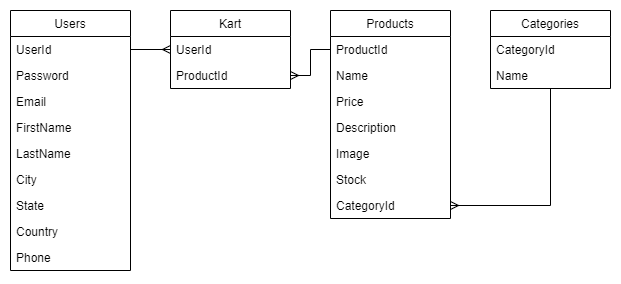

The diagram above was exported from draw.io. Its source (the exported page's mxGraphModel, read from the mxfile embedded in the PNG):
<mxGraphModel dx="782" dy="437" grid="1" gridSize="10" guides="1" tooltips="1" connect="1" arrows="1" fold="1" page="1" pageScale="1" pageWidth="827" pageHeight="1169" math="0" shadow="0">
  <root>
    <mxCell id="0" />
    <mxCell id="1" parent="0" />
    <mxCell id="ezdH0BzL_z574Fd3KjiT-32" style="edgeStyle=orthogonalEdgeStyle;rounded=0;orthogonalLoop=1;jettySize=auto;html=1;entryX=1;entryY=0.5;entryDx=0;entryDy=0;endArrow=ERmany;endFill=0;" edge="1" parent="1" source="ezdH0BzL_z574Fd3KjiT-1" target="ezdH0BzL_z574Fd3KjiT-15">
      <mxGeometry relative="1" as="geometry" />
    </mxCell>
    <mxCell id="ezdH0BzL_z574Fd3KjiT-1" value="Categories" style="swimlane;fontStyle=0;childLayout=stackLayout;horizontal=1;startSize=26;fillColor=none;horizontalStack=0;resizeParent=1;resizeParentMax=0;resizeLast=0;collapsible=1;marginBottom=0;" vertex="1" parent="1">
      <mxGeometry x="560" y="120" width="120" height="78" as="geometry">
        <mxRectangle x="330" y="180" width="90" height="26" as="alternateBounds" />
      </mxGeometry>
    </mxCell>
    <mxCell id="ezdH0BzL_z574Fd3KjiT-2" value="CategoryId" style="text;strokeColor=none;fillColor=none;align=left;verticalAlign=top;spacingLeft=4;spacingRight=4;overflow=hidden;rotatable=0;points=[[0,0.5],[1,0.5]];portConstraint=eastwest;" vertex="1" parent="ezdH0BzL_z574Fd3KjiT-1">
      <mxGeometry y="26" width="120" height="26" as="geometry" />
    </mxCell>
    <mxCell id="ezdH0BzL_z574Fd3KjiT-3" value="Name" style="text;strokeColor=none;fillColor=none;align=left;verticalAlign=top;spacingLeft=4;spacingRight=4;overflow=hidden;rotatable=0;points=[[0,0.5],[1,0.5]];portConstraint=eastwest;" vertex="1" parent="ezdH0BzL_z574Fd3KjiT-1">
      <mxGeometry y="52" width="120" height="26" as="geometry" />
    </mxCell>
    <mxCell id="ezdH0BzL_z574Fd3KjiT-6" value="Products" style="swimlane;fontStyle=0;childLayout=stackLayout;horizontal=1;startSize=26;fillColor=none;horizontalStack=0;resizeParent=1;resizeParentMax=0;resizeLast=0;collapsible=1;marginBottom=0;" vertex="1" parent="1">
      <mxGeometry x="400" y="120" width="120" height="208" as="geometry" />
    </mxCell>
    <mxCell id="ezdH0BzL_z574Fd3KjiT-7" value="ProductId" style="text;strokeColor=none;fillColor=none;align=left;verticalAlign=top;spacingLeft=4;spacingRight=4;overflow=hidden;rotatable=0;points=[[0,0.5],[1,0.5]];portConstraint=eastwest;" vertex="1" parent="ezdH0BzL_z574Fd3KjiT-6">
      <mxGeometry y="26" width="120" height="26" as="geometry" />
    </mxCell>
    <mxCell id="ezdH0BzL_z574Fd3KjiT-8" value="Name" style="text;strokeColor=none;fillColor=none;align=left;verticalAlign=top;spacingLeft=4;spacingRight=4;overflow=hidden;rotatable=0;points=[[0,0.5],[1,0.5]];portConstraint=eastwest;" vertex="1" parent="ezdH0BzL_z574Fd3KjiT-6">
      <mxGeometry y="52" width="120" height="26" as="geometry" />
    </mxCell>
    <mxCell id="ezdH0BzL_z574Fd3KjiT-9" value="Price" style="text;strokeColor=none;fillColor=none;align=left;verticalAlign=top;spacingLeft=4;spacingRight=4;overflow=hidden;rotatable=0;points=[[0,0.5],[1,0.5]];portConstraint=eastwest;" vertex="1" parent="ezdH0BzL_z574Fd3KjiT-6">
      <mxGeometry y="78" width="120" height="26" as="geometry" />
    </mxCell>
    <mxCell id="ezdH0BzL_z574Fd3KjiT-11" value="Description" style="text;strokeColor=none;fillColor=none;align=left;verticalAlign=top;spacingLeft=4;spacingRight=4;overflow=hidden;rotatable=0;points=[[0,0.5],[1,0.5]];portConstraint=eastwest;" vertex="1" parent="ezdH0BzL_z574Fd3KjiT-6">
      <mxGeometry y="104" width="120" height="26" as="geometry" />
    </mxCell>
    <mxCell id="ezdH0BzL_z574Fd3KjiT-12" value="Image" style="text;strokeColor=none;fillColor=none;align=left;verticalAlign=top;spacingLeft=4;spacingRight=4;overflow=hidden;rotatable=0;points=[[0,0.5],[1,0.5]];portConstraint=eastwest;" vertex="1" parent="ezdH0BzL_z574Fd3KjiT-6">
      <mxGeometry y="130" width="120" height="26" as="geometry" />
    </mxCell>
    <mxCell id="ezdH0BzL_z574Fd3KjiT-13" value="Stock" style="text;strokeColor=none;fillColor=none;align=left;verticalAlign=top;spacingLeft=4;spacingRight=4;overflow=hidden;rotatable=0;points=[[0,0.5],[1,0.5]];portConstraint=eastwest;" vertex="1" parent="ezdH0BzL_z574Fd3KjiT-6">
      <mxGeometry y="156" width="120" height="26" as="geometry" />
    </mxCell>
    <mxCell id="ezdH0BzL_z574Fd3KjiT-15" value="CategoryId" style="text;strokeColor=none;fillColor=none;align=left;verticalAlign=top;spacingLeft=4;spacingRight=4;overflow=hidden;rotatable=0;points=[[0,0.5],[1,0.5]];portConstraint=eastwest;" vertex="1" parent="ezdH0BzL_z574Fd3KjiT-6">
      <mxGeometry y="182" width="120" height="26" as="geometry" />
    </mxCell>
    <mxCell id="ezdH0BzL_z574Fd3KjiT-16" value="Kart" style="swimlane;fontStyle=0;childLayout=stackLayout;horizontal=1;startSize=26;fillColor=none;horizontalStack=0;resizeParent=1;resizeParentMax=0;resizeLast=0;collapsible=1;marginBottom=0;" vertex="1" parent="1">
      <mxGeometry x="240" y="120" width="120" height="78" as="geometry">
        <mxRectangle x="330" y="180" width="90" height="26" as="alternateBounds" />
      </mxGeometry>
    </mxCell>
    <mxCell id="ezdH0BzL_z574Fd3KjiT-17" value="UserId" style="text;strokeColor=none;fillColor=none;align=left;verticalAlign=top;spacingLeft=4;spacingRight=4;overflow=hidden;rotatable=0;points=[[0,0.5],[1,0.5]];portConstraint=eastwest;" vertex="1" parent="ezdH0BzL_z574Fd3KjiT-16">
      <mxGeometry y="26" width="120" height="26" as="geometry" />
    </mxCell>
    <mxCell id="ezdH0BzL_z574Fd3KjiT-18" value="ProductId" style="text;strokeColor=none;fillColor=none;align=left;verticalAlign=top;spacingLeft=4;spacingRight=4;overflow=hidden;rotatable=0;points=[[0,0.5],[1,0.5]];portConstraint=eastwest;" vertex="1" parent="ezdH0BzL_z574Fd3KjiT-16">
      <mxGeometry y="52" width="120" height="26" as="geometry" />
    </mxCell>
    <mxCell id="ezdH0BzL_z574Fd3KjiT-21" value="Users" style="swimlane;fontStyle=0;childLayout=stackLayout;horizontal=1;startSize=26;fillColor=none;horizontalStack=0;resizeParent=1;resizeParentMax=0;resizeLast=0;collapsible=1;marginBottom=0;" vertex="1" parent="1">
      <mxGeometry x="80" y="120" width="120" height="260" as="geometry" />
    </mxCell>
    <mxCell id="ezdH0BzL_z574Fd3KjiT-22" value="UserId" style="text;strokeColor=none;fillColor=none;align=left;verticalAlign=top;spacingLeft=4;spacingRight=4;overflow=hidden;rotatable=0;points=[[0,0.5],[1,0.5]];portConstraint=eastwest;" vertex="1" parent="ezdH0BzL_z574Fd3KjiT-21">
      <mxGeometry y="26" width="120" height="26" as="geometry" />
    </mxCell>
    <mxCell id="ezdH0BzL_z574Fd3KjiT-23" value="Password" style="text;strokeColor=none;fillColor=none;align=left;verticalAlign=top;spacingLeft=4;spacingRight=4;overflow=hidden;rotatable=0;points=[[0,0.5],[1,0.5]];portConstraint=eastwest;" vertex="1" parent="ezdH0BzL_z574Fd3KjiT-21">
      <mxGeometry y="52" width="120" height="26" as="geometry" />
    </mxCell>
    <mxCell id="ezdH0BzL_z574Fd3KjiT-24" value="Email" style="text;strokeColor=none;fillColor=none;align=left;verticalAlign=top;spacingLeft=4;spacingRight=4;overflow=hidden;rotatable=0;points=[[0,0.5],[1,0.5]];portConstraint=eastwest;" vertex="1" parent="ezdH0BzL_z574Fd3KjiT-21">
      <mxGeometry y="78" width="120" height="26" as="geometry" />
    </mxCell>
    <mxCell id="ezdH0BzL_z574Fd3KjiT-25" value="FirstName" style="text;strokeColor=none;fillColor=none;align=left;verticalAlign=top;spacingLeft=4;spacingRight=4;overflow=hidden;rotatable=0;points=[[0,0.5],[1,0.5]];portConstraint=eastwest;" vertex="1" parent="ezdH0BzL_z574Fd3KjiT-21">
      <mxGeometry y="104" width="120" height="26" as="geometry" />
    </mxCell>
    <mxCell id="ezdH0BzL_z574Fd3KjiT-26" value="LastName" style="text;strokeColor=none;fillColor=none;align=left;verticalAlign=top;spacingLeft=4;spacingRight=4;overflow=hidden;rotatable=0;points=[[0,0.5],[1,0.5]];portConstraint=eastwest;" vertex="1" parent="ezdH0BzL_z574Fd3KjiT-21">
      <mxGeometry y="130" width="120" height="26" as="geometry" />
    </mxCell>
    <mxCell id="ezdH0BzL_z574Fd3KjiT-27" value="City" style="text;strokeColor=none;fillColor=none;align=left;verticalAlign=top;spacingLeft=4;spacingRight=4;overflow=hidden;rotatable=0;points=[[0,0.5],[1,0.5]];portConstraint=eastwest;" vertex="1" parent="ezdH0BzL_z574Fd3KjiT-21">
      <mxGeometry y="156" width="120" height="26" as="geometry" />
    </mxCell>
    <mxCell id="ezdH0BzL_z574Fd3KjiT-29" value="State" style="text;strokeColor=none;fillColor=none;align=left;verticalAlign=top;spacingLeft=4;spacingRight=4;overflow=hidden;rotatable=0;points=[[0,0.5],[1,0.5]];portConstraint=eastwest;" vertex="1" parent="ezdH0BzL_z574Fd3KjiT-21">
      <mxGeometry y="182" width="120" height="26" as="geometry" />
    </mxCell>
    <mxCell id="ezdH0BzL_z574Fd3KjiT-30" value="Country" style="text;strokeColor=none;fillColor=none;align=left;verticalAlign=top;spacingLeft=4;spacingRight=4;overflow=hidden;rotatable=0;points=[[0,0.5],[1,0.5]];portConstraint=eastwest;" vertex="1" parent="ezdH0BzL_z574Fd3KjiT-21">
      <mxGeometry y="208" width="120" height="26" as="geometry" />
    </mxCell>
    <mxCell id="ezdH0BzL_z574Fd3KjiT-28" value="Phone" style="text;strokeColor=none;fillColor=none;align=left;verticalAlign=top;spacingLeft=4;spacingRight=4;overflow=hidden;rotatable=0;points=[[0,0.5],[1,0.5]];portConstraint=eastwest;" vertex="1" parent="ezdH0BzL_z574Fd3KjiT-21">
      <mxGeometry y="234" width="120" height="26" as="geometry" />
    </mxCell>
    <mxCell id="ezdH0BzL_z574Fd3KjiT-33" style="edgeStyle=orthogonalEdgeStyle;rounded=0;orthogonalLoop=1;jettySize=auto;html=1;exitX=0;exitY=0.5;exitDx=0;exitDy=0;entryX=1;entryY=0.5;entryDx=0;entryDy=0;endArrow=ERmany;endFill=0;" edge="1" parent="1" source="ezdH0BzL_z574Fd3KjiT-7" target="ezdH0BzL_z574Fd3KjiT-18">
      <mxGeometry relative="1" as="geometry" />
    </mxCell>
    <mxCell id="ezdH0BzL_z574Fd3KjiT-34" style="edgeStyle=orthogonalEdgeStyle;rounded=0;orthogonalLoop=1;jettySize=auto;html=1;exitX=1;exitY=0.5;exitDx=0;exitDy=0;entryX=0;entryY=0.5;entryDx=0;entryDy=0;endArrow=ERmany;endFill=0;" edge="1" parent="1" source="ezdH0BzL_z574Fd3KjiT-22" target="ezdH0BzL_z574Fd3KjiT-17">
      <mxGeometry relative="1" as="geometry" />
    </mxCell>
  </root>
</mxGraphModel>